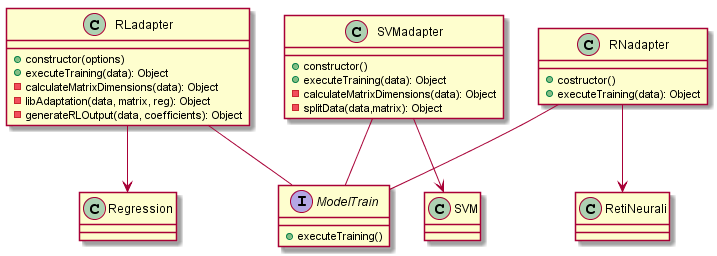

The diagram above was rendered by PlantUML. Its source (embedded in the PNG):
@startuml

interface ModelTrain
ModelTrain : +executeTraining()

class RLadapter{
    +constructor(options)
    +executeTraining(data): Object
    -calculateMatrixDimensions(data): Object
    -libAdaptation(data, matrix, reg): Object
    -generateRLOutput(data, coefficients): Object
}

class SVMadapter{
    +constructor()
    +executeTraining(data): Object
    -calculateMatrixDimensions(data): Object
    -splitData(data,matrix): Object
}

class RNadapter{
    +costructor()
    +executeTraining(data): Object
}

class Regression
class SVM
class RetiNeurali

SVMadapter -- ModelTrain
RLadapter -- ModelTrain
RNadapter -- ModelTrain

SVMadapter --> SVM
RLadapter --> Regression
RNadapter --> RetiNeurali




' class MainWindow

@enduml